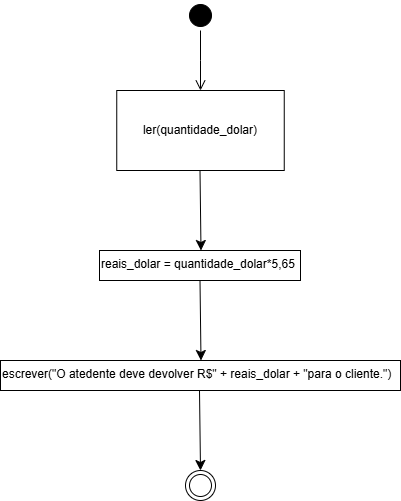

The diagram above was exported from draw.io. Its source (the exported page's mxGraphModel, read from the mxfile embedded in the PNG):
<mxGraphModel dx="830" dy="473" grid="1" gridSize="10" guides="1" tooltips="1" connect="1" arrows="1" fold="1" page="1" pageScale="1" pageWidth="827" pageHeight="1169" math="0" shadow="0">
  <root>
    <mxCell id="0" />
    <mxCell id="1" parent="0" />
    <mxCell id="0FTTmFAaTD3tE6xc4Amj-1" value="" style="ellipse;html=1;shape=startState;fillColor=#000000;strokeColor=#000000;" vertex="1" parent="1">
      <mxGeometry x="399" y="10" width="30" height="30" as="geometry" />
    </mxCell>
    <mxCell id="0FTTmFAaTD3tE6xc4Amj-2" value="" style="edgeStyle=orthogonalEdgeStyle;html=1;verticalAlign=bottom;endArrow=open;endSize=8;strokeColor=#000000;rounded=0;" edge="1" parent="1" source="0FTTmFAaTD3tE6xc4Amj-1">
      <mxGeometry relative="1" as="geometry">
        <mxPoint x="414" y="100" as="targetPoint" />
      </mxGeometry>
    </mxCell>
    <mxCell id="0FTTmFAaTD3tE6xc4Amj-3" value="ler(quantidade_dolar&lt;span style=&quot;background-color: transparent; color: light-dark(rgb(0, 0, 0), rgb(255, 255, 255));&quot;&gt;)&lt;/span&gt;" style="rounded=0;whiteSpace=wrap;html=1;" vertex="1" parent="1">
      <mxGeometry x="330.25" y="100" width="167.5" height="80" as="geometry" />
    </mxCell>
    <mxCell id="0FTTmFAaTD3tE6xc4Amj-4" value="" style="endArrow=classic;html=1;rounded=0;fontSize=12;startSize=8;endSize=8;curved=1;exitX=0.5;exitY=1;exitDx=0;exitDy=0;" edge="1" parent="1">
      <mxGeometry width="50" height="50" relative="1" as="geometry">
        <mxPoint x="413.5" y="180" as="sourcePoint" />
        <mxPoint x="414.5" y="260" as="targetPoint" />
      </mxGeometry>
    </mxCell>
    <mxCell id="0FTTmFAaTD3tE6xc4Amj-5" value="" style="endArrow=classic;html=1;rounded=0;fontSize=12;startSize=8;endSize=8;curved=1;exitX=0.5;exitY=1;exitDx=0;exitDy=0;" edge="1" parent="1">
      <mxGeometry width="50" height="50" relative="1" as="geometry">
        <mxPoint x="413.5" y="290" as="sourcePoint" />
        <mxPoint x="414.5" y="370" as="targetPoint" />
      </mxGeometry>
    </mxCell>
    <mxCell id="0FTTmFAaTD3tE6xc4Amj-7" value="" style="ellipse;html=1;shape=endState;fillColor=#FFFFFF;strokeColor=#000000;" vertex="1" parent="1">
      <mxGeometry x="399" y="480" width="30" height="30" as="geometry" />
    </mxCell>
    <mxCell id="0FTTmFAaTD3tE6xc4Amj-12" value="reais_dolar = quantidade_dolar*5,65" style="rounded=0;whiteSpace=wrap;html=1;align=left;verticalAlign=top;" vertex="1" parent="1">
      <mxGeometry x="313" y="260" width="201" height="30" as="geometry" />
    </mxCell>
    <mxCell id="0FTTmFAaTD3tE6xc4Amj-13" value="" style="endArrow=classic;html=1;rounded=0;fontSize=12;startSize=8;endSize=8;curved=1;exitX=0.5;exitY=1;exitDx=0;exitDy=0;" edge="1" parent="1">
      <mxGeometry width="50" height="50" relative="1" as="geometry">
        <mxPoint x="413" y="400" as="sourcePoint" />
        <mxPoint x="414" y="480" as="targetPoint" />
      </mxGeometry>
    </mxCell>
    <mxCell id="0FTTmFAaTD3tE6xc4Amj-15" value="escrever(&quot;O atedente deve devolver R$&quot; + reais_dolar + &quot;para o cliente.&quot;)" style="rounded=0;whiteSpace=wrap;html=1;align=left;verticalAlign=top;" vertex="1" parent="1">
      <mxGeometry x="214" y="370" width="400" height="30" as="geometry" />
    </mxCell>
  </root>
</mxGraphModel>